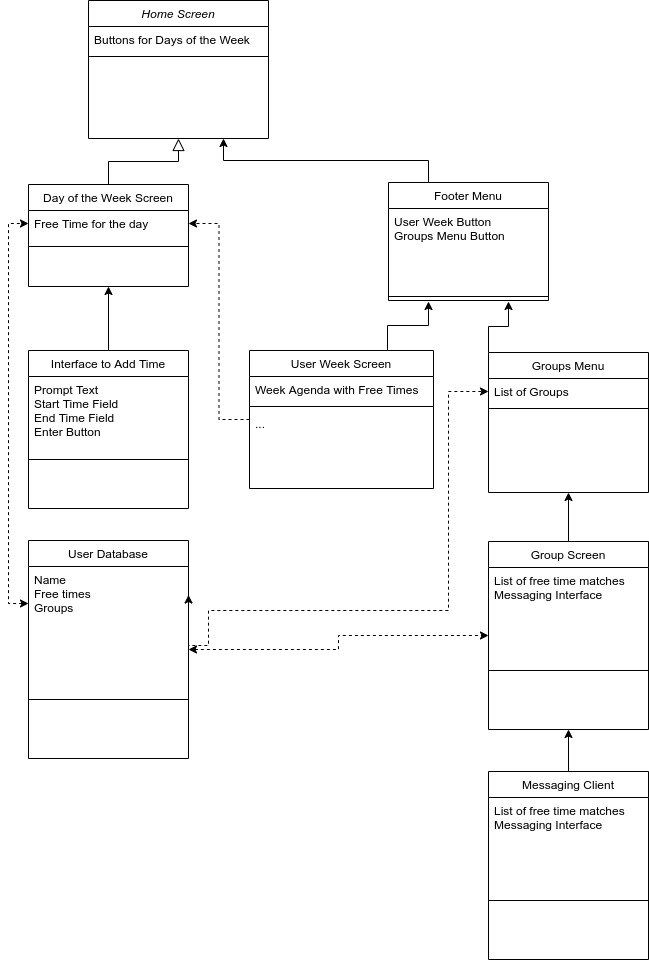

The diagram above was exported from draw.io. Its source (the exported page's mxGraphModel, read from the mxfile embedded in the PNG):
<mxGraphModel dx="868" dy="498" grid="1" gridSize="10" guides="1" tooltips="1" connect="1" arrows="1" fold="1" page="1" pageScale="1" pageWidth="827" pageHeight="1169" math="0" shadow="0">
  <root>
    <mxCell id="WIyWlLk6GJQsqaUBKTNV-0" />
    <mxCell id="WIyWlLk6GJQsqaUBKTNV-1" parent="WIyWlLk6GJQsqaUBKTNV-0" />
    <mxCell id="zkfFHV4jXpPFQw0GAbJ--0" value="Home Screen" style="swimlane;fontStyle=2;align=center;verticalAlign=top;childLayout=stackLayout;horizontal=1;startSize=26;horizontalStack=0;resizeParent=1;resizeLast=0;collapsible=1;marginBottom=0;rounded=0;shadow=0;strokeWidth=1;" parent="WIyWlLk6GJQsqaUBKTNV-1" vertex="1">
      <mxGeometry x="120" y="120" width="180" height="138" as="geometry">
        <mxRectangle x="230" y="140" width="160" height="26" as="alternateBounds" />
      </mxGeometry>
    </mxCell>
    <mxCell id="zkfFHV4jXpPFQw0GAbJ--1" value="Buttons for Days of the Week" style="text;align=left;verticalAlign=top;spacingLeft=4;spacingRight=4;overflow=hidden;rotatable=0;points=[[0,0.5],[1,0.5]];portConstraint=eastwest;" parent="zkfFHV4jXpPFQw0GAbJ--0" vertex="1">
      <mxGeometry y="26" width="180" height="26" as="geometry" />
    </mxCell>
    <mxCell id="zkfFHV4jXpPFQw0GAbJ--4" value="" style="line;html=1;strokeWidth=1;align=left;verticalAlign=middle;spacingTop=-1;spacingLeft=3;spacingRight=3;rotatable=0;labelPosition=right;points=[];portConstraint=eastwest;" parent="zkfFHV4jXpPFQw0GAbJ--0" vertex="1">
      <mxGeometry y="52" width="180" height="8" as="geometry" />
    </mxCell>
    <mxCell id="zkfFHV4jXpPFQw0GAbJ--5" value="&#10;" style="text;align=left;verticalAlign=top;spacingLeft=4;spacingRight=4;overflow=hidden;rotatable=0;points=[[0,0.5],[1,0.5]];portConstraint=eastwest;" parent="zkfFHV4jXpPFQw0GAbJ--0" vertex="1">
      <mxGeometry y="60" width="180" height="40" as="geometry" />
    </mxCell>
    <mxCell id="znuQ8s1nNV2w6VVQnvj8-11" style="edgeStyle=orthogonalEdgeStyle;rounded=0;orthogonalLoop=1;jettySize=auto;html=1;exitX=0;exitY=0;exitDx=0;exitDy=0;entryX=0.75;entryY=1.125;entryDx=0;entryDy=0;entryPerimeter=0;" parent="WIyWlLk6GJQsqaUBKTNV-1" source="zkfFHV4jXpPFQw0GAbJ--6" target="znuQ8s1nNV2w6VVQnvj8-9" edge="1">
      <mxGeometry relative="1" as="geometry" />
    </mxCell>
    <mxCell id="zkfFHV4jXpPFQw0GAbJ--6" value="Groups Menu" style="swimlane;fontStyle=0;align=center;verticalAlign=top;childLayout=stackLayout;horizontal=1;startSize=26;horizontalStack=0;resizeParent=1;resizeLast=0;collapsible=1;marginBottom=0;rounded=0;shadow=0;strokeWidth=1;" parent="WIyWlLk6GJQsqaUBKTNV-1" vertex="1">
      <mxGeometry x="520" y="472" width="160" height="140" as="geometry">
        <mxRectangle x="130" y="380" width="160" height="26" as="alternateBounds" />
      </mxGeometry>
    </mxCell>
    <mxCell id="zkfFHV4jXpPFQw0GAbJ--7" value="List of Groups" style="text;align=left;verticalAlign=top;spacingLeft=4;spacingRight=4;overflow=hidden;rotatable=0;points=[[0,0.5],[1,0.5]];portConstraint=eastwest;" parent="zkfFHV4jXpPFQw0GAbJ--6" vertex="1">
      <mxGeometry y="26" width="160" height="26" as="geometry" />
    </mxCell>
    <mxCell id="zkfFHV4jXpPFQw0GAbJ--9" value="" style="line;html=1;strokeWidth=1;align=left;verticalAlign=middle;spacingTop=-1;spacingLeft=3;spacingRight=3;rotatable=0;labelPosition=right;points=[];portConstraint=eastwest;" parent="zkfFHV4jXpPFQw0GAbJ--6" vertex="1">
      <mxGeometry y="52" width="160" height="8" as="geometry" />
    </mxCell>
    <mxCell id="zkfFHV4jXpPFQw0GAbJ--13" value="Day of the Week Screen" style="swimlane;fontStyle=0;align=center;verticalAlign=top;childLayout=stackLayout;horizontal=1;startSize=26;horizontalStack=0;resizeParent=1;resizeLast=0;collapsible=1;marginBottom=0;rounded=0;shadow=0;strokeWidth=1;" parent="WIyWlLk6GJQsqaUBKTNV-1" vertex="1">
      <mxGeometry x="60" y="304" width="160" height="102" as="geometry">
        <mxRectangle x="330" y="361" width="170" height="26" as="alternateBounds" />
      </mxGeometry>
    </mxCell>
    <mxCell id="zkfFHV4jXpPFQw0GAbJ--14" value="Free Time for the day" style="text;align=left;verticalAlign=top;spacingLeft=4;spacingRight=4;overflow=hidden;rotatable=0;points=[[0,0.5],[1,0.5]];portConstraint=eastwest;" parent="zkfFHV4jXpPFQw0GAbJ--13" vertex="1">
      <mxGeometry y="26" width="160" height="26" as="geometry" />
    </mxCell>
    <mxCell id="zkfFHV4jXpPFQw0GAbJ--15" value="" style="line;html=1;strokeWidth=1;align=left;verticalAlign=middle;spacingTop=-1;spacingLeft=3;spacingRight=3;rotatable=0;labelPosition=right;points=[];portConstraint=eastwest;" parent="zkfFHV4jXpPFQw0GAbJ--13" vertex="1">
      <mxGeometry y="52" width="160" height="20" as="geometry" />
    </mxCell>
    <mxCell id="zkfFHV4jXpPFQw0GAbJ--16" value="" style="endArrow=block;endSize=10;endFill=0;shadow=0;strokeWidth=1;rounded=0;edgeStyle=elbowEdgeStyle;elbow=vertical;" parent="WIyWlLk6GJQsqaUBKTNV-1" source="zkfFHV4jXpPFQw0GAbJ--13" target="zkfFHV4jXpPFQw0GAbJ--0" edge="1">
      <mxGeometry width="160" relative="1" as="geometry">
        <mxPoint x="110" y="373" as="sourcePoint" />
        <mxPoint x="210" y="271" as="targetPoint" />
      </mxGeometry>
    </mxCell>
    <mxCell id="znuQ8s1nNV2w6VVQnvj8-12" style="edgeStyle=orthogonalEdgeStyle;rounded=0;orthogonalLoop=1;jettySize=auto;html=1;exitX=0.75;exitY=0;exitDx=0;exitDy=0;entryX=0.25;entryY=1.125;entryDx=0;entryDy=0;entryPerimeter=0;" parent="WIyWlLk6GJQsqaUBKTNV-1" source="6YfShloXusxjmQQqh11t-9" target="znuQ8s1nNV2w6VVQnvj8-9" edge="1">
      <mxGeometry relative="1" as="geometry" />
    </mxCell>
    <mxCell id="znuQ8s1nNV2w6VVQnvj8-16" style="edgeStyle=orthogonalEdgeStyle;rounded=0;jumpStyle=gap;orthogonalLoop=1;jettySize=auto;html=1;exitX=0;exitY=0.5;exitDx=0;exitDy=0;entryX=1;entryY=0.5;entryDx=0;entryDy=0;dashed=1;startArrow=none;startFill=0;endArrow=classic;endFill=1;" parent="WIyWlLk6GJQsqaUBKTNV-1" source="6YfShloXusxjmQQqh11t-9" target="zkfFHV4jXpPFQw0GAbJ--14" edge="1">
      <mxGeometry relative="1" as="geometry" />
    </mxCell>
    <mxCell id="6YfShloXusxjmQQqh11t-9" value="User Week Screen" style="swimlane;fontStyle=0;align=center;verticalAlign=top;childLayout=stackLayout;horizontal=1;startSize=26;horizontalStack=0;resizeParent=1;resizeLast=0;collapsible=1;marginBottom=0;rounded=0;shadow=0;strokeWidth=1;" parent="WIyWlLk6GJQsqaUBKTNV-1" vertex="1">
      <mxGeometry x="281" y="470" width="184" height="138" as="geometry">
        <mxRectangle x="506" y="360" width="160" height="26" as="alternateBounds" />
      </mxGeometry>
    </mxCell>
    <mxCell id="6YfShloXusxjmQQqh11t-11" value="Week Agenda with Free Times" style="text;align=left;verticalAlign=top;spacingLeft=4;spacingRight=4;overflow=hidden;rotatable=0;points=[[0,0.5],[1,0.5]];portConstraint=eastwest;rounded=0;shadow=0;html=0;" parent="6YfShloXusxjmQQqh11t-9" vertex="1">
      <mxGeometry y="26" width="184" height="26" as="geometry" />
    </mxCell>
    <mxCell id="6YfShloXusxjmQQqh11t-12" value="" style="line;html=1;strokeWidth=1;align=left;verticalAlign=middle;spacingTop=-1;spacingLeft=3;spacingRight=3;rotatable=0;labelPosition=right;points=[];portConstraint=eastwest;" parent="6YfShloXusxjmQQqh11t-9" vertex="1">
      <mxGeometry y="52" width="184" height="8" as="geometry" />
    </mxCell>
    <mxCell id="6YfShloXusxjmQQqh11t-14" value="..." style="text;align=left;verticalAlign=top;spacingLeft=4;spacingRight=4;overflow=hidden;rotatable=0;points=[[0,0.5],[1,0.5]];portConstraint=eastwest;" parent="6YfShloXusxjmQQqh11t-9" vertex="1">
      <mxGeometry y="60" width="184" height="26" as="geometry" />
    </mxCell>
    <mxCell id="5px-QOyPsliy4uPNpghW-5" style="edgeStyle=orthogonalEdgeStyle;rounded=0;orthogonalLoop=1;jettySize=auto;html=1;exitX=0.5;exitY=0;exitDx=0;exitDy=0;entryX=0.5;entryY=1;entryDx=0;entryDy=0;" parent="WIyWlLk6GJQsqaUBKTNV-1" source="5px-QOyPsliy4uPNpghW-1" edge="1" target="zkfFHV4jXpPFQw0GAbJ--13">
      <mxGeometry relative="1" as="geometry">
        <mxPoint x="136" y="460" as="targetPoint" />
      </mxGeometry>
    </mxCell>
    <mxCell id="5px-QOyPsliy4uPNpghW-1" value="Interface to Add Time" style="swimlane;fontStyle=0;align=center;verticalAlign=top;childLayout=stackLayout;horizontal=1;startSize=26;horizontalStack=0;resizeParent=1;resizeLast=0;collapsible=1;marginBottom=0;rounded=0;shadow=0;strokeWidth=1;" parent="WIyWlLk6GJQsqaUBKTNV-1" vertex="1">
      <mxGeometry x="60" y="470" width="160" height="158" as="geometry">
        <mxRectangle x="340" y="380" width="170" height="26" as="alternateBounds" />
      </mxGeometry>
    </mxCell>
    <mxCell id="5px-QOyPsliy4uPNpghW-2" value="Prompt Text&#10;Start Time Field&#10;End Time Field&#10;Enter Button&#10;" style="text;align=left;verticalAlign=top;spacingLeft=4;spacingRight=4;overflow=hidden;rotatable=0;points=[[0,0.5],[1,0.5]];portConstraint=eastwest;" parent="5px-QOyPsliy4uPNpghW-1" vertex="1">
      <mxGeometry y="26" width="160" height="64" as="geometry" />
    </mxCell>
    <mxCell id="5px-QOyPsliy4uPNpghW-3" value="" style="line;html=1;strokeWidth=1;align=left;verticalAlign=middle;spacingTop=-1;spacingLeft=3;spacingRight=3;rotatable=0;labelPosition=right;points=[];portConstraint=eastwest;" parent="5px-QOyPsliy4uPNpghW-1" vertex="1">
      <mxGeometry y="90" width="160" height="38" as="geometry" />
    </mxCell>
    <mxCell id="znuQ8s1nNV2w6VVQnvj8-0" style="edgeStyle=orthogonalEdgeStyle;rounded=0;orthogonalLoop=1;jettySize=auto;html=1;exitX=0;exitY=0.5;exitDx=0;exitDy=0;entryX=1;entryY=0.75;entryDx=0;entryDy=0;strokeColor=none;jumpStyle=gap;" parent="WIyWlLk6GJQsqaUBKTNV-1" source="6YfShloXusxjmQQqh11t-14" target="zkfFHV4jXpPFQw0GAbJ--13" edge="1">
      <mxGeometry relative="1" as="geometry" />
    </mxCell>
    <mxCell id="znuQ8s1nNV2w6VVQnvj8-5" style="edgeStyle=orthogonalEdgeStyle;rounded=0;orthogonalLoop=1;jettySize=auto;html=1;exitX=0.5;exitY=0;exitDx=0;exitDy=0;entryX=0.5;entryY=1;entryDx=0;entryDy=0;" parent="WIyWlLk6GJQsqaUBKTNV-1" source="znuQ8s1nNV2w6VVQnvj8-2" target="zkfFHV4jXpPFQw0GAbJ--6" edge="1">
      <mxGeometry relative="1" as="geometry" />
    </mxCell>
    <mxCell id="znuQ8s1nNV2w6VVQnvj8-2" value="Group Screen" style="swimlane;fontStyle=0;align=center;verticalAlign=top;childLayout=stackLayout;horizontal=1;startSize=26;horizontalStack=0;resizeParent=1;resizeLast=0;collapsible=1;marginBottom=0;rounded=0;shadow=0;strokeWidth=1;" parent="WIyWlLk6GJQsqaUBKTNV-1" vertex="1">
      <mxGeometry x="520" y="661" width="160" height="188" as="geometry">
        <mxRectangle x="130" y="380" width="160" height="26" as="alternateBounds" />
      </mxGeometry>
    </mxCell>
    <mxCell id="znuQ8s1nNV2w6VVQnvj8-3" value="List of free time matches&#10;Messaging Interface" style="text;align=left;verticalAlign=top;spacingLeft=4;spacingRight=4;overflow=hidden;rotatable=0;points=[[0,0.5],[1,0.5]];portConstraint=eastwest;" parent="znuQ8s1nNV2w6VVQnvj8-2" vertex="1">
      <mxGeometry y="26" width="160" height="44" as="geometry" />
    </mxCell>
    <mxCell id="znuQ8s1nNV2w6VVQnvj8-4" value="" style="line;html=1;strokeWidth=1;align=left;verticalAlign=middle;spacingTop=-1;spacingLeft=3;spacingRight=3;rotatable=0;labelPosition=right;points=[];portConstraint=eastwest;" parent="znuQ8s1nNV2w6VVQnvj8-2" vertex="1">
      <mxGeometry y="70" width="160" height="118" as="geometry" />
    </mxCell>
    <mxCell id="znuQ8s1nNV2w6VVQnvj8-13" style="edgeStyle=orthogonalEdgeStyle;rounded=0;orthogonalLoop=1;jettySize=auto;html=1;exitX=0.25;exitY=0;exitDx=0;exitDy=0;entryX=0.75;entryY=1;entryDx=0;entryDy=0;" parent="WIyWlLk6GJQsqaUBKTNV-1" source="znuQ8s1nNV2w6VVQnvj8-7" target="zkfFHV4jXpPFQw0GAbJ--0" edge="1">
      <mxGeometry relative="1" as="geometry" />
    </mxCell>
    <mxCell id="znuQ8s1nNV2w6VVQnvj8-7" value="Footer Menu" style="swimlane;fontStyle=0;align=center;verticalAlign=top;childLayout=stackLayout;horizontal=1;startSize=26;horizontalStack=0;resizeParent=1;resizeLast=0;collapsible=1;marginBottom=0;rounded=0;shadow=0;strokeWidth=1;" parent="WIyWlLk6GJQsqaUBKTNV-1" vertex="1">
      <mxGeometry x="420" y="302" width="160" height="118" as="geometry">
        <mxRectangle x="130" y="380" width="160" height="26" as="alternateBounds" />
      </mxGeometry>
    </mxCell>
    <mxCell id="znuQ8s1nNV2w6VVQnvj8-8" value="User Week Button&#10;Groups Menu Button" style="text;align=left;verticalAlign=top;spacingLeft=4;spacingRight=4;overflow=hidden;rotatable=0;points=[[0,0.5],[1,0.5]];portConstraint=eastwest;" parent="znuQ8s1nNV2w6VVQnvj8-7" vertex="1">
      <mxGeometry y="26" width="160" height="84" as="geometry" />
    </mxCell>
    <mxCell id="znuQ8s1nNV2w6VVQnvj8-9" value="" style="line;html=1;strokeWidth=1;align=left;verticalAlign=middle;spacingTop=-1;spacingLeft=3;spacingRight=3;rotatable=0;labelPosition=right;points=[];portConstraint=eastwest;" parent="znuQ8s1nNV2w6VVQnvj8-7" vertex="1">
      <mxGeometry y="110" width="160" height="8" as="geometry" />
    </mxCell>
    <mxCell id="znuQ8s1nNV2w6VVQnvj8-25" style="edgeStyle=orthogonalEdgeStyle;rounded=0;jumpStyle=gap;orthogonalLoop=1;jettySize=auto;html=1;exitX=1;exitY=0.25;exitDx=0;exitDy=0;entryX=0;entryY=0.5;entryDx=0;entryDy=0;dashed=1;startArrow=classic;startFill=1;endArrow=classic;endFill=1;" parent="WIyWlLk6GJQsqaUBKTNV-1" source="znuQ8s1nNV2w6VVQnvj8-17" target="zkfFHV4jXpPFQw0GAbJ--7" edge="1">
      <mxGeometry relative="1" as="geometry">
        <Array as="points">
          <mxPoint x="240" y="765" />
          <mxPoint x="240" y="730" />
          <mxPoint x="480" y="730" />
          <mxPoint x="480" y="511" />
        </Array>
      </mxGeometry>
    </mxCell>
    <mxCell id="znuQ8s1nNV2w6VVQnvj8-26" style="edgeStyle=orthogonalEdgeStyle;rounded=0;jumpStyle=gap;orthogonalLoop=1;jettySize=auto;html=1;exitX=1;exitY=0.5;exitDx=0;exitDy=0;entryX=0;entryY=0.5;entryDx=0;entryDy=0;dashed=1;startArrow=classic;startFill=1;endArrow=classic;endFill=1;" parent="WIyWlLk6GJQsqaUBKTNV-1" source="znuQ8s1nNV2w6VVQnvj8-17" target="znuQ8s1nNV2w6VVQnvj8-2" edge="1">
      <mxGeometry relative="1" as="geometry" />
    </mxCell>
    <mxCell id="znuQ8s1nNV2w6VVQnvj8-17" value="User Database" style="swimlane;fontStyle=0;align=center;verticalAlign=top;childLayout=stackLayout;horizontal=1;startSize=26;horizontalStack=0;resizeParent=1;resizeLast=0;collapsible=1;marginBottom=0;rounded=0;shadow=0;strokeWidth=1;" parent="WIyWlLk6GJQsqaUBKTNV-1" vertex="1">
      <mxGeometry x="60" y="660" width="160" height="218" as="geometry">
        <mxRectangle x="130" y="380" width="160" height="26" as="alternateBounds" />
      </mxGeometry>
    </mxCell>
    <mxCell id="znuQ8s1nNV2w6VVQnvj8-18" value="Name&#10;Free times&#10;Groups" style="text;align=left;verticalAlign=top;spacingLeft=4;spacingRight=4;overflow=hidden;rotatable=0;points=[[0,0.5],[1,0.5]];portConstraint=eastwest;" parent="znuQ8s1nNV2w6VVQnvj8-17" vertex="1">
      <mxGeometry y="26" width="160" height="74" as="geometry" />
    </mxCell>
    <mxCell id="znuQ8s1nNV2w6VVQnvj8-19" value="" style="line;html=1;strokeWidth=1;align=left;verticalAlign=middle;spacingTop=-1;spacingLeft=3;spacingRight=3;rotatable=0;labelPosition=right;points=[];portConstraint=eastwest;" parent="znuQ8s1nNV2w6VVQnvj8-17" vertex="1">
      <mxGeometry y="100" width="160" height="118" as="geometry" />
    </mxCell>
    <mxCell id="znuQ8s1nNV2w6VVQnvj8-23" style="edgeStyle=orthogonalEdgeStyle;rounded=0;jumpStyle=gap;orthogonalLoop=1;jettySize=auto;html=1;exitX=0.5;exitY=0;exitDx=0;exitDy=0;entryX=0.5;entryY=1;entryDx=0;entryDy=0;startArrow=none;startFill=0;endArrow=classic;endFill=1;" parent="WIyWlLk6GJQsqaUBKTNV-1" source="znuQ8s1nNV2w6VVQnvj8-20" target="znuQ8s1nNV2w6VVQnvj8-2" edge="1">
      <mxGeometry relative="1" as="geometry" />
    </mxCell>
    <mxCell id="znuQ8s1nNV2w6VVQnvj8-20" value="Messaging Client" style="swimlane;fontStyle=0;align=center;verticalAlign=top;childLayout=stackLayout;horizontal=1;startSize=26;horizontalStack=0;resizeParent=1;resizeLast=0;collapsible=1;marginBottom=0;rounded=0;shadow=0;strokeWidth=1;" parent="WIyWlLk6GJQsqaUBKTNV-1" vertex="1">
      <mxGeometry x="520" y="891" width="160" height="188" as="geometry">
        <mxRectangle x="130" y="380" width="160" height="26" as="alternateBounds" />
      </mxGeometry>
    </mxCell>
    <mxCell id="znuQ8s1nNV2w6VVQnvj8-21" value="List of free time matches&#10;Messaging Interface" style="text;align=left;verticalAlign=top;spacingLeft=4;spacingRight=4;overflow=hidden;rotatable=0;points=[[0,0.5],[1,0.5]];portConstraint=eastwest;" parent="znuQ8s1nNV2w6VVQnvj8-20" vertex="1">
      <mxGeometry y="26" width="160" height="44" as="geometry" />
    </mxCell>
    <mxCell id="znuQ8s1nNV2w6VVQnvj8-22" value="" style="line;html=1;strokeWidth=1;align=left;verticalAlign=middle;spacingTop=-1;spacingLeft=3;spacingRight=3;rotatable=0;labelPosition=right;points=[];portConstraint=eastwest;" parent="znuQ8s1nNV2w6VVQnvj8-20" vertex="1">
      <mxGeometry y="70" width="160" height="118" as="geometry" />
    </mxCell>
    <mxCell id="znuQ8s1nNV2w6VVQnvj8-24" style="edgeStyle=orthogonalEdgeStyle;rounded=0;jumpStyle=gap;orthogonalLoop=1;jettySize=auto;html=1;exitX=0;exitY=0.5;exitDx=0;exitDy=0;entryX=0;entryY=0.5;entryDx=0;entryDy=0;startArrow=classic;startFill=1;endArrow=classic;endFill=1;dashed=1;" parent="WIyWlLk6GJQsqaUBKTNV-1" source="znuQ8s1nNV2w6VVQnvj8-18" target="zkfFHV4jXpPFQw0GAbJ--14" edge="1">
      <mxGeometry relative="1" as="geometry" />
    </mxCell>
  </root>
</mxGraphModel>